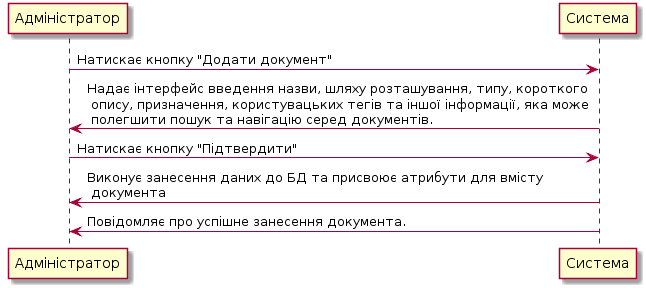

The diagram above was rendered by PlantUML. Its source (embedded in the PNG):
@startuml
Адміністратор -> Система: Натискає кнопку "Додати документ"
Система -> Адміністратор: Надає інтерфейс введення назви, шляху розташування, типу, короткого \n опису, призначення, користувацьких тегів та іншої інформації, яка може \n полегшити пошук та навігацію серед документів.
Адміністратор -> Система: Натискає кнопку "Підтвердити"
Система -> Адміністратор: Виконує занесення даних до БД та присвоює атрибути для вмісту \n документа
Система -> Адміністратор: Повідомляє про успішне занесення документа.
@enduml